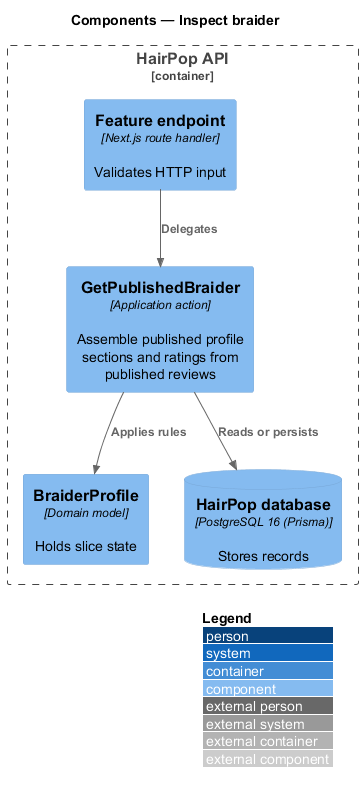

The diagram above was rendered by PlantUML. Its source (embedded in the PNG):
@startuml
!include <C4/C4_Component>
LAYOUT_WITH_LEGEND()
title Components — Inspect braider
Container_Boundary(api, "HairPop API") {
  Component(endpoint, "Feature endpoint", "Next.js route handler", "Validates HTTP input")
  Component(action, "GetPublishedBraider", "Application action", "Assemble published profile sections and ratings from published reviews")
  Component(model, "BraiderProfile", "Domain model", "Holds slice state")
  ComponentDb(db, "HairPop database", "PostgreSQL 16 (Prisma)", "Stores records")
}
Rel(endpoint, action, "Delegates")
Rel(action, model, "Applies rules")
Rel(action, db, "Reads or persists")
@enduml